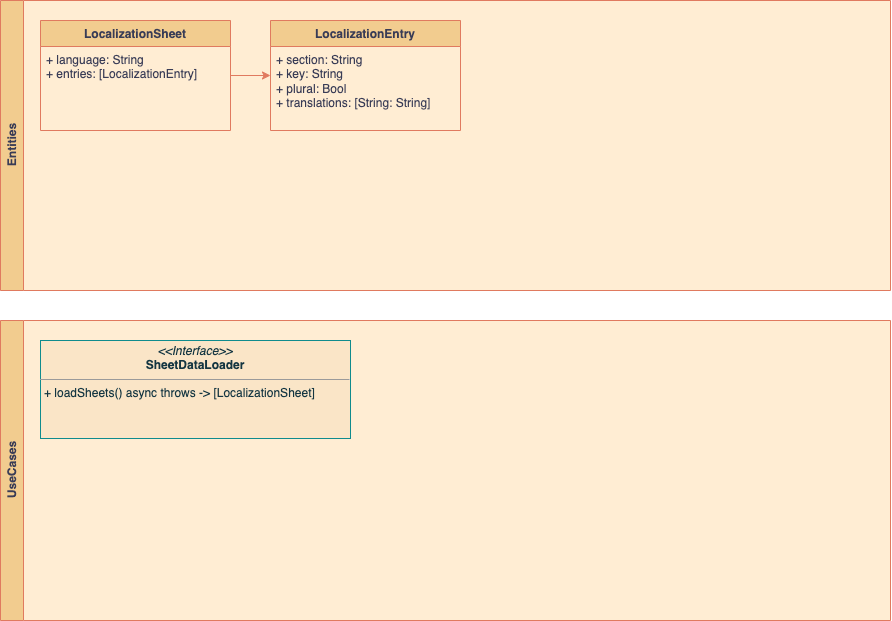

The diagram above was exported from draw.io. Its source (the exported page's mxGraphModel, read from the mxfile embedded in the PNG):
<mxGraphModel dx="1936" dy="1369" grid="1" gridSize="10" guides="1" tooltips="1" connect="1" arrows="1" fold="1" page="0" pageScale="1" pageWidth="1169" pageHeight="827" background="#ffffff" math="0" shadow="0">
  <root>
    <mxCell id="0" />
    <mxCell id="1" parent="0" />
    <mxCell id="D6GI4F5aaA9RhzLD27kE-6" value="Entities" style="swimlane;horizontal=0;whiteSpace=wrap;html=1;strokeColor=#E07A5F;fontColor=#393C56;fillColor=#F2CC8F;glass=0;swimlaneFillColor=#FFEDD3;" vertex="1" parent="1">
      <mxGeometry x="-310" y="-30" width="890" height="290" as="geometry" />
    </mxCell>
    <mxCell id="D6GI4F5aaA9RhzLD27kE-11" value="LocalizationEntry" style="swimlane;fontStyle=1;align=center;verticalAlign=top;childLayout=stackLayout;horizontal=1;startSize=26;horizontalStack=0;resizeParent=1;resizeParentMax=0;resizeLast=0;collapsible=1;marginBottom=0;whiteSpace=wrap;html=1;strokeColor=#E07A5F;fontColor=#393C56;fillColor=#F2CC8F;" vertex="1" parent="D6GI4F5aaA9RhzLD27kE-6">
      <mxGeometry x="270" y="20" width="190" height="110" as="geometry">
        <mxRectangle x="-270" y="-10" width="140" height="30" as="alternateBounds" />
      </mxGeometry>
    </mxCell>
    <mxCell id="D6GI4F5aaA9RhzLD27kE-12" value="+&amp;nbsp;section&lt;span style=&quot;background-color: initial;&quot;&gt;: String&lt;/span&gt;&lt;br&gt;+ key: String&lt;br&gt;+ plural: Bool&lt;br&gt;+ translations: [String: String]" style="text;strokeColor=none;fillColor=none;align=left;verticalAlign=top;spacingLeft=4;spacingRight=4;overflow=hidden;rotatable=0;points=[[0,0.5],[1,0.5]];portConstraint=eastwest;whiteSpace=wrap;html=1;fontColor=#393C56;" vertex="1" parent="D6GI4F5aaA9RhzLD27kE-11">
      <mxGeometry y="26" width="190" height="84" as="geometry" />
    </mxCell>
    <mxCell id="D6GI4F5aaA9RhzLD27kE-13" value="" style="edgeStyle=orthogonalEdgeStyle;rounded=0;orthogonalLoop=1;jettySize=auto;html=1;strokeColor=#E07A5F;fontColor=#393C56;fillColor=#F2CC8F;" edge="1" parent="1" source="D6GI4F5aaA9RhzLD27kE-7" target="D6GI4F5aaA9RhzLD27kE-11">
      <mxGeometry relative="1" as="geometry" />
    </mxCell>
    <mxCell id="D6GI4F5aaA9RhzLD27kE-7" value="LocalizationSheet" style="swimlane;fontStyle=1;align=center;verticalAlign=top;childLayout=stackLayout;horizontal=1;startSize=26;horizontalStack=0;resizeParent=1;resizeParentMax=0;resizeLast=0;collapsible=1;marginBottom=0;whiteSpace=wrap;html=1;strokeColor=#E07A5F;fontColor=#393C56;fillColor=#F2CC8F;" vertex="1" parent="1">
      <mxGeometry x="-270" y="-10" width="190" height="110" as="geometry">
        <mxRectangle x="-270" y="-10" width="140" height="30" as="alternateBounds" />
      </mxGeometry>
    </mxCell>
    <mxCell id="D6GI4F5aaA9RhzLD27kE-8" value="+ language: String&lt;br&gt;+ entries: [LocalizationEntry]" style="text;strokeColor=none;fillColor=none;align=left;verticalAlign=top;spacingLeft=4;spacingRight=4;overflow=hidden;rotatable=0;points=[[0,0.5],[1,0.5]];portConstraint=eastwest;whiteSpace=wrap;html=1;fontColor=#393C56;" vertex="1" parent="D6GI4F5aaA9RhzLD27kE-7">
      <mxGeometry y="26" width="190" height="84" as="geometry" />
    </mxCell>
    <mxCell id="D6GI4F5aaA9RhzLD27kE-14" value="UseCases" style="swimlane;horizontal=0;whiteSpace=wrap;html=1;strokeColor=#E07A5F;fontColor=#393C56;fillColor=#F2CC8F;glass=0;swimlaneFillColor=#FFEDD3;" vertex="1" parent="1">
      <mxGeometry x="-310" y="290" width="890" height="300" as="geometry" />
    </mxCell>
    <mxCell id="D6GI4F5aaA9RhzLD27kE-19" value="&lt;p style=&quot;margin:0px;margin-top:4px;text-align:center;&quot;&gt;&lt;i&gt;&amp;lt;&amp;lt;Interface&amp;gt;&amp;gt;&lt;/i&gt;&lt;br&gt;&lt;b&gt;SheetDataLoader&lt;/b&gt;&lt;/p&gt;&lt;hr size=&quot;1&quot;&gt;&lt;p style=&quot;margin:0px;margin-left:4px;&quot;&gt;+ loadSheets() async throws -&amp;gt; [LocalizationSheet]&lt;/p&gt;&lt;p style=&quot;margin:0px;margin-left:4px;&quot;&gt;&lt;br&gt;&lt;/p&gt;" style="verticalAlign=top;align=left;overflow=fill;fontSize=12;fontFamily=Helvetica;html=1;rounded=0;shadow=0;comic=0;labelBackgroundColor=none;strokeWidth=1;fillColor=#FAE5C7;strokeColor=#0F8B8D;fontColor=#143642;" vertex="1" parent="D6GI4F5aaA9RhzLD27kE-14">
      <mxGeometry x="40" y="20" width="310" height="98" as="geometry" />
    </mxCell>
  </root>
</mxGraphModel>